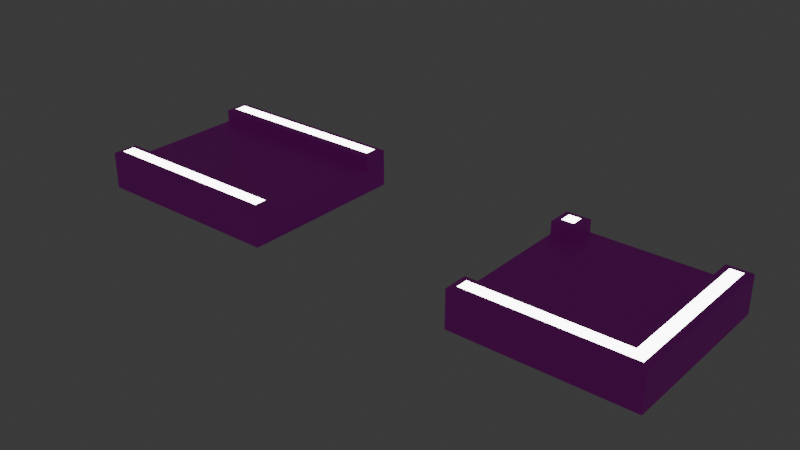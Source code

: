 # Source: belt.blend  (saved by Blender 4.3.34; exported with 4.5.12 LTS)
import bpy
from mathutils import Matrix  # noqa: F401  (used for matrix-valued properties, if any)

bpy.ops.wm.read_factory_settings(use_empty=True)
scene = bpy.context.scene
scene.name = 'Scene'

# ---- collections
col_collection = bpy.data.collections.new('Collection'); scene.collection.children.link(col_collection)

# ---- images (referenced by path relative to the original .blend; pixels are not part of the script)
import os
ASSET_DIR = os.environ.get("B2B_ASSET_DIR", "")  # directory of the original .blend (textures are referenced by path, not embedded)
HERE = os.path.dirname(os.path.abspath(__file__))  # packed textures are extracted next to this script under _unpacked/

def load_image(name, relpath, width, height, colorspace="sRGB"):
    """Load a texture the original file referenced (path relative to the .blend, or extracted next to this script)."""
    p = next((c for c in (os.path.join(HERE, relpath), os.path.join(ASSET_DIR, relpath)) if relpath and os.path.exists(c)), "")
    if p:
        img = bpy.data.images.load(p, check_existing=True)
        img.name = name
    else:  # same state as the original file: an image datablock whose file is absent (Cycles renders it pink)
        img = bpy.data.images.new(name, width, height)
        img.source = "FILE"
        img.filepath = "//" + (relpath or name)
    img.colorspace_settings.name = colorspace
    return img
img_belttexture_png = load_image('beltTexture.png', 'beltTexture.png', 1024, 1024, 'sRGB')
img_belttexture_png_001 = load_image('beltTexture.png.001', 'beltTexture.png', 1024, 1024, 'sRGB')

# ---- materials (node trees are filled in below, after node groups)
mat_material = bpy.data.materials.new('Material')
mat_material.alpha_threshold = 0.0
mat_material.roughness = 0.5
mat_material.line_color = (0.0, 0.0, 0.0, 1.0)
mat_material_001 = bpy.data.materials.new('Material.001')
mat_material_003 = bpy.data.materials.new('Material.003')
mat_material_003.alpha_threshold = 0.0
mat_material_003.roughness = 0.5
mat_material_003.line_color = (0.0, 0.0, 0.0, 1.0)
mat_material_002 = bpy.data.materials.new('Material.002')

# ---- material node trees
mat_material.use_nodes = True; mat_material.node_tree.nodes.clear()
_N = mat_material.node_tree.nodes; _L = mat_material.node_tree.links
n0 = _N.new('ShaderNodeOutputMaterial'); n0.name = 'Material Output'; n0.location = (300, 300)
n1 = _N.new('ShaderNodeBsdfPrincipled'); n1.name = 'Principled BSDF'; n1.location = (10, 300)
n1.inputs[3].default_value = 1.45
n2 = _N.new('ShaderNodeTexImage'); n2.name = 'Image Texture'; n2.location = (-280, 280)
n2.image = img_belttexture_png
n2.interpolation = 'Closest'
_L.new(n1.outputs[0], n0.inputs[0])
_L.new(n2.outputs[0], n1.inputs[0])
n0.is_active_output = True
mat_material_001.use_nodes = True; mat_material_001.node_tree.nodes.clear()
_N = mat_material_001.node_tree.nodes; _L = mat_material_001.node_tree.links
n0 = _N.new('ShaderNodeBsdfPrincipled'); n0.name = 'Principled BSDF'; n0.location = (10, 300)
n0.inputs[28].default_value = 10.0
n1 = _N.new('ShaderNodeOutputMaterial'); n1.name = 'Material Output'; n1.location = (300, 300)
_L.new(n0.outputs[0], n1.inputs[0])
n1.is_active_output = True
mat_material_003.use_nodes = True; mat_material_003.node_tree.nodes.clear()
_N = mat_material_003.node_tree.nodes; _L = mat_material_003.node_tree.links
n0 = _N.new('ShaderNodeOutputMaterial'); n0.name = 'Material Output'; n0.location = (300, 300)
n1 = _N.new('ShaderNodeBsdfPrincipled'); n1.name = 'Principled BSDF'; n1.location = (10, 300)
n1.inputs[3].default_value = 1.45
n2 = _N.new('ShaderNodeTexImage'); n2.name = 'Image Texture'; n2.location = (-280, 280)
n2.image = img_belttexture_png_001
n2.interpolation = 'Closest'
_L.new(n1.outputs[0], n0.inputs[0])
_L.new(n2.outputs[0], n1.inputs[0])
n0.is_active_output = True
mat_material_002.use_nodes = True; mat_material_002.node_tree.nodes.clear()
_N = mat_material_002.node_tree.nodes; _L = mat_material_002.node_tree.links
n0 = _N.new('ShaderNodeBsdfPrincipled'); n0.name = 'Principled BSDF'; n0.location = (10, 300)
n0.inputs[28].default_value = 10.0
n1 = _N.new('ShaderNodeOutputMaterial'); n1.name = 'Material Output'; n1.location = (300, 300)
_L.new(n0.outputs[0], n1.inputs[0])
n1.is_active_output = True

# ---- world
world_world = bpy.data.worlds.new('World'); scene.world = world_world
world_world.use_nodes = True; world_world.node_tree.nodes.clear()
_N = world_world.node_tree.nodes; _L = world_world.node_tree.links
n0 = _N.new('ShaderNodeOutputWorld'); n0.name = 'World Output'; n0.location = (300, 300)
n1 = _N.new('ShaderNodeBackground'); n1.name = 'Background'; n1.location = (10, 300)
n1.inputs[0].default_value = (0.05088, 0.05088, 0.05088, 1.0)
_L.new(n1.outputs[0], n0.inputs[0])
n0.is_active_output = True
world_world.color = (0.05088, 0.05088, 0.05088)
world_world.sun_shadow_jitter_overblur = 0.0

# ---- meshes
me_cube = bpy.data.meshes.new('Cube')
me_cube.from_pydata([(0.4688, 0.4062, -0.3064), (0.5, 0.4375, -0.5), (0.4688, -0.4062, -0.3064), (0.5, -0.4375, -0.5), (-0.4688, 0.4062, -0.3064), (-0.5, 0.4375, -0.5), (-0.4688, -0.4062, -0.3064), (-0.5, -0.4375, -0.5), (0.4688, 0.3438, -0.3064), (0.4688, -0.3438, -0.3064), (-0.4688, -0.3438, -0.3064), (-0.4688, 0.3438, -0.3064), (-0.5, -0.3125, -0.375), (-0.5, 0.3125, -0.375), (0.5, 0.3125, -0.375), (0.5, -0.3125, -0.375), (0.5, -0.4375, -0.3125), (-0.5, -0.4375, -0.3125), (0.5, -0.3125, -0.3125), (-0.5, 0.3125, -0.3125), (-0.5, 0.4375, -0.3125), (0.5, 0.4375, -0.3125), (0.5, 0.3125, -0.3125), (-0.5, -0.3125, -0.3125)], [], [(0, 4, 11, 8), (3, 16, 17, 7), (7, 17, 23, 12, 13, 19, 20, 5), (5, 1, 3, 7), (1, 21, 22, 14, 15, 18, 16, 3), (5, 20, 21, 1), (14, 13, 12, 15), (12, 23, 18, 15), (9, 10, 6, 2), (14, 22, 19, 13), (2, 6, 17, 16), (9, 2, 16, 18), (11, 4, 20, 19), (4, 0, 21, 20), (0, 8, 22, 21), (6, 10, 23, 17), (10, 9, 18, 23), (8, 11, 19, 22)])
me_cube.polygons.foreach_set('material_index', [1, 0, 0, 0, 0, 0, 0, 0, 1, 0, 0, 0, 0, 0, 0, 0, 0, 0])
_uv = me_cube.uv_layers.new(name='UVMap')
_uv.uv.foreach_set('vector', [0.376, 0.3684, 0.4053, 0.3684, 0.4053, 0.7895, 0.376, 0.7895, 2.071e-05, -0.0003725, 2.071e-05, 0.1579, 0.5, 0.1583, 0.5001, 0.0, 0.4063, 1.0, 0.5, 1.0, 0.5, 0.8947, 0.4688, 0.8947, 0.4688, 0.2632, 0.5, 0.2632, 0.5, 0.1579, 0.4063, 0.1579, 0.3028, 0.04571, 0.4278, 0.04571, 0.4201, 0.1132, 0.2951, 0.1132, 0.4063, 1.0, 0.5, 1.0, 0.5, 0.8947, 0.4688, 0.8947, 0.4688, 0.2632, 0.5, 0.2632, 0.5, 0.1579, 0.4063, 0.1579, 2.071e-05, 0.0, 2.071e-05, 0.1579, 0.5, 0.1579, 0.5, 0.0, 2.071e-05, 1.0, 2.071e-05, 0.1579, 0.375, 0.1579, 0.375, 1.0, 0.375, 0.1579, 0.4063, 0.1579, 0.4063, 1.0, 0.375, 1.0, 0.376, 0.3684, 0.4053, 0.3684, 0.4053, 0.7895, 0.376, 0.7895, 0.375, 0.1579, 0.375, 1.0, 0.4063, 1.0, 0.4063, 0.1579, 0.376, 0.7895, 0.4053, 0.7895, 0.4063, 1.0, 0.375, 1.0, 0.376, 0.3684, 0.376, 0.7895, 0.375, 1.0, 0.375, 0.1579, 0.4053, 0.7895, 0.4053, 0.3684, 0.4063, 0.1579, 0.4063, 1.0, 0.4053, 0.3684, 0.376, 0.3684, 0.375, 0.1579, 0.4063, 0.1579, 0.376, 0.3684, 0.376, 0.7895, 0.375, 1.0, 0.375, 0.1579, 0.4053, 0.7895, 0.4053, 0.3684, 0.4063, 0.1579, 0.4063, 1.0, 0.4053, 0.3684, 0.376, 0.3684, 0.375, 0.1579, 0.4063, 0.1579, 0.376, 0.7895, 0.4053, 0.7895, 0.4063, 1.0, 0.375, 1.0])
me_cube.materials.append(mat_material)
me_cube.materials.append(mat_material_001)
me_cube.use_mirror_vertex_groups = False
me_cube.update()
me_cube_001 = bpy.data.meshes.new('Cube.001')
me_cube_001.from_pydata([(0.4062, 0.4062, -0.3064), (0.4375, 0.4375, -0.5), (0.4062, -0.4062, -0.3064), (0.4375, -0.4375, -0.5), (-0.4062, 0.4062, -0.3064), (-0.4375, 0.4375, -0.5), (-0.4062, -0.4062, -0.3064), (-0.4375, -0.4375, -0.5), (-0.4062, -0.3438, -0.3064), (-0.4062, 0.3438, -0.3064), (-0.4375, -0.3125, -0.375), (-0.4375, 0.3125, -0.375), (0.4375, -0.4375, -0.3125), (-0.4375, -0.4375, -0.3125), (-0.4375, 0.3125, -0.3125), (-0.4375, 0.4375, -0.3125), (0.4375, 0.4375, -0.3125), (-0.4375, -0.3125, -0.3125), (-0.3125, 0.3125, -0.375), (-0.3125, 0.4375, -0.3125), (0.3125, 0.4375, -0.3125), (-0.3125, 0.3125, -0.3125), (-0.3438, 0.4062, -0.3064), (0.3438, 0.4062, -0.3064), (-0.3438, 0.3438, -0.3064), (0.3125, 0.4375, -0.375), (-0.3125, 0.4375, -0.375), (0.3125, -0.3125, -0.375), (0.3125, -0.3125, -0.3125), (0.3438, -0.3438, -0.3064)], [], [(3, 12, 13, 7), (7, 13, 17, 10, 11, 14, 15, 5), (1, 16, 12, 3), (5, 15, 19, 26, 25, 20, 16, 1), (10, 17, 28, 27), (12, 16, 0, 2), (2, 6, 13, 12), (6, 2, 0, 23, 29, 8), (9, 4, 15, 14), (4, 22, 19, 15), (6, 8, 17, 13), (8, 29, 28, 17), (21, 24, 9, 14), (20, 23, 0, 16), (18, 21, 14, 11), (24, 22, 4, 9), (26, 19, 21, 18), (24, 21, 19, 22), (11, 10, 27, 25, 26, 18), (28, 20, 25, 27), (23, 20, 28, 29), (5, 1, 3, 7)])
me_cube_001.polygons.foreach_set('material_index', [0, 0, 0, 0, 0, 0, 0, 1, 0, 0, 0, 0, 0, 0, 0, 1, 0, 0, 0, 0, 0, 0])
_uv = me_cube_001.uv_layers.new(name='UVMap')
_uv.uv.foreach_set('vector', [2.03e-05, -0.0003725, 2.03e-05, 0.1579, 0.5, 0.1583, 0.5001, 0.0, 0.4063, 1.0, 0.5, 1.0, 0.5, 0.8947, 0.4688, 0.8947, 0.4688, 0.2632, 0.5, 0.2632, 0.5, 0.1579, 0.4063, 0.1579, 0.5, 0.0, 0.5, 0.1579, 2.03e-05, 0.1579, 2.03e-05, -0.0003725, 0.4063, 1.0, 0.5, 1.0, 0.5, 0.8947, 0.4688, 0.8947, 0.4688, 0.2632, 0.5, 0.2632, 0.5, 0.1579, 0.4063, 0.1579, 0.4063, 1.0, 0.375, 1.0, 0.375, 0.1579, 0.4063, 0.1579, 0.3845, 0.4085, 0.3905, 0.4003, 0.376, 0.3684, 0.376, 0.7895, 0.376, 0.7895, 0.4053, 0.7895, 0.4063, 1.0, 0.375, 1.0, 0.4053, 0.7895, 0.376, 0.7895, 0.376, 0.3684, 0.3853, 0.3684, 0.3782, 0.3684, 0.4053, 0.3684, 0.4053, 0.7895, 0.4053, 0.3684, 0.4063, 0.1579, 0.4063, 1.0, 0.4053, 0.3684, 0.395, 0.3684, 0.3952, 0.1579, 0.4063, 0.1579, 0.4053, 0.7895, 0.4053, 0.3684, 0.4063, 0.1579, 0.4063, 1.0, 0.4053, 0.3684, 0.3782, 0.3684, 0.3789, 0.1579, 0.4063, 0.1579, 0.3944, 1.0, 0.3946, 0.7895, 0.4053, 0.7895, 0.4063, 1.0, 0.3852, 0.1579, 0.3853, 0.3684, 0.376, 0.3684, 0.375, 0.1579, 0.3968, 0.6208, 0.3775, 0.5869, 0.3775, 0.4666, 0.3968, 0.5005, 0.3946, 0.7895, 0.395, 0.3684, 0.4053, 0.3684, 0.4053, 0.7895, 0.3991, 0.5674, 0.3906, 0.6353, 0.3906, 0.515, 0.3991, 0.4471, 0.3946, 0.7895, 0.3944, 1.0, 0.3952, 0.1579, 0.395, 0.3684, 0.5, 0.8421, 0.5, 0.1579, 1.0, 0.1579, 1.0, 1.0, 0.5938, 1.0, 0.5938, 0.8421, 0.375, 1.0, 0.375, 0.1579, 0.4063, 0.1579, 0.4063, 1.0, 0.3853, 0.3684, 0.3902, 0.2558, 0.3789, 0.1579, 0.3782, 0.3684, 0.4063, 0.1579, 0.4063, 1.0, 0.375, 1.0, 0.375, 0.1579])
me_cube_001.materials.append(mat_material_003)
me_cube_001.materials.append(mat_material_002)
me_cube_001.use_mirror_vertex_groups = False
me_cube_001.update()

# ---- objects
ob_cube = bpy.data.objects.new('Cube', me_cube)
ob_cube_001 = bpy.data.objects.new('Cube.001', me_cube_001)

# ---- transforms, parenting, visibility, modifiers, constraints
ob_cube.location = (0.0, 0.0, 0.0)
ob_cube.lock_rotations_4d = False
ob_cube.empty_display_type = 'ARROWS'
ob_cube.lineart.crease_threshold = 0.0
ob_cube_001.location = (2.0, 0.0, 0.0)
ob_cube_001.lock_rotations_4d = False
ob_cube_001.empty_display_type = 'ARROWS'
ob_cube_001.lineart.crease_threshold = 0.0

# ---- collection membership
col_collection.objects.link(ob_cube)
col_collection.objects.link(ob_cube_001)

# ---- scene / render settings (as saved in the file)
scene.frame_start = 1; scene.frame_end = 250; scene.frame_set(1)
scene.render.engine = 'BLENDER_EEVEE_NEXT'
bpy.context.view_layer.update()

# ---- added for rendering (the .blend has no active camera): camera
cam_auto = bpy.data.cameras.new('AutoCamera')
cam_auto.lens = 50.0
cam_auto.sensor_width = 36.0
cam_auto.clip_end = 1000.0
ob_auto_camera = bpy.data.objects.new('AutoCamera', cam_auto)
scene.collection.objects.link(ob_auto_camera)
ob_auto_camera.location = (3.81026, -3.40981, 1.87001)
ob_auto_camera.rotation_euler = (1.09748, -7.21219e-08, 0.694738)
scene.camera = ob_auto_camera
bpy.context.view_layer.update()
